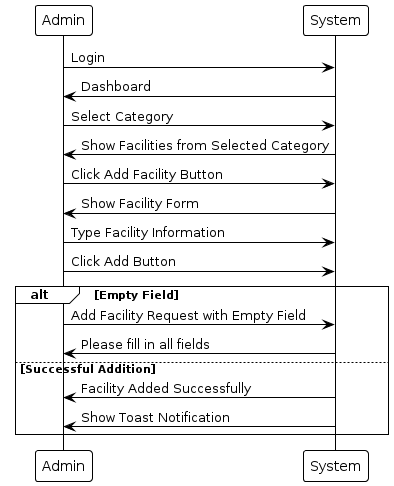

The diagram above was rendered by PlantUML. Its source (embedded in the PNG):
@startuml
!theme plain

Admin -> System: Login
System -> Admin: Dashboard
Admin -> System: Select Category
System -> Admin: Show Facilities from Selected Category
Admin -> System: Click Add Facility Button
System -> Admin: Show Facility Form
Admin -> System: Type Facility Information
Admin -> System: Click Add Button

alt Empty Field
    Admin -> System: Add Facility Request with Empty Field
    System -> Admin: Please fill in all fields
else Successful Addition
    System -> Admin: Facility Added Successfully
    System -> Admin: Show Toast Notification
end
@enduml